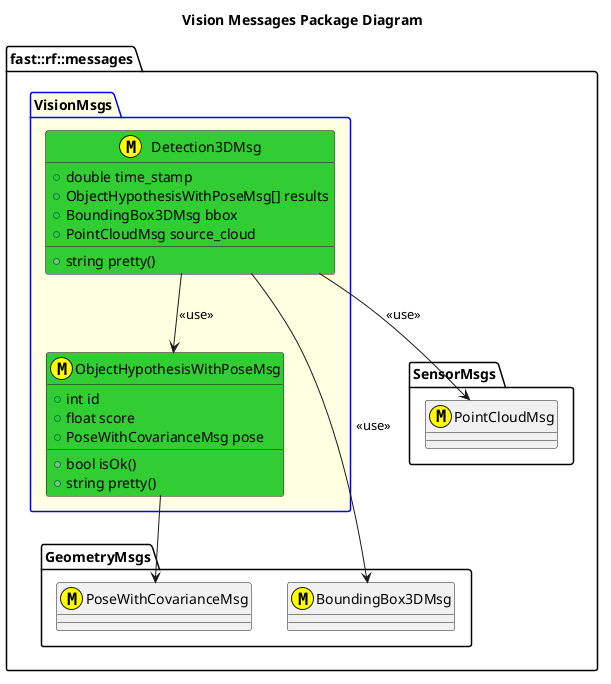

The diagram above was rendered by PlantUML. Its source (embedded in the PNG):
@startuml
title Vision Messages Package Diagram

namespace fast::rf::messages {
    namespace GeometryMsgs {
        class BoundingBox3DMsg <<(M,#FFFF00)>>
        class PoseWithCovarianceMsg <<(M,#FFFF00)>>
    }
    namespace SensorMsgs {
        class PointCloudMsg <<(M,#FFFF00)>>
    }
    package VisionMsgs #LightYellow;line:blue  {
        class ObjectHypothesisWithPoseMsg <<(M,#FFFF00)>> #LimeGreen {
            +int id
            +float score
            +PoseWithCovarianceMsg pose
            +bool isOk()
            +string pretty()

        }
        ObjectHypothesisWithPoseMsg --> PoseWithCovarianceMsg
        class Detection3DMsg <<(M,#FFFF00)>> #LimeGreen {
            +double time_stamp
            +ObjectHypothesisWithPoseMsg[] results
            +BoundingBox3DMsg bbox
            +PointCloudMsg source_cloud
            +string pretty()
        }
        Detection3DMsg --> ObjectHypothesisWithPoseMsg: <<use>>
        Detection3DMsg --> BoundingBox3DMsg: <<use>>
        Detection3DMsg --> PointCloudMsg: <<use>>
    }
}
@enduml